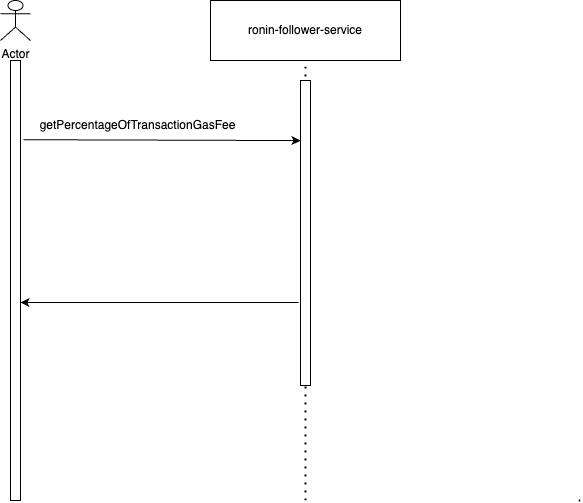

The diagram above was exported from draw.io. Its source (the exported page's mxGraphModel, read from the mxfile embedded in the PNG):
<mxGraphModel dx="903" dy="615" grid="1" gridSize="10" guides="1" tooltips="1" connect="1" arrows="1" fold="1" page="1" pageScale="1" pageWidth="850" pageHeight="1100" math="0" shadow="0">
  <root>
    <mxCell id="0" />
    <mxCell id="1" parent="0" />
    <mxCell id="_W5aW5pyhJMUrhN_Nnl_-2" value="ronin-follower-service" style="rounded=0;whiteSpace=wrap;html=1;" vertex="1" parent="1">
      <mxGeometry x="280" y="60" width="190" height="60" as="geometry" />
    </mxCell>
    <mxCell id="_W5aW5pyhJMUrhN_Nnl_-6" value="" style="endArrow=none;dashed=1;html=1;dashPattern=1 3;strokeWidth=2;rounded=0;entryX=0.5;entryY=1;entryDx=0;entryDy=0;" edge="1" parent="1" target="_W5aW5pyhJMUrhN_Nnl_-2">
      <mxGeometry width="50" height="50" relative="1" as="geometry">
        <mxPoint x="375" y="560" as="sourcePoint" />
        <mxPoint x="450" y="290" as="targetPoint" />
      </mxGeometry>
    </mxCell>
    <mxCell id="_W5aW5pyhJMUrhN_Nnl_-8" value="" style="rounded=0;whiteSpace=wrap;html=1;" vertex="1" parent="1">
      <mxGeometry x="370" y="140" width="10" height="305" as="geometry" />
    </mxCell>
    <mxCell id="_W5aW5pyhJMUrhN_Nnl_-10" value="" style="rounded=0;whiteSpace=wrap;html=1;" vertex="1" parent="1">
      <mxGeometry x="80" y="120" width="10" height="440" as="geometry" />
    </mxCell>
    <mxCell id="_W5aW5pyhJMUrhN_Nnl_-11" value="Actor" style="shape=umlActor;verticalLabelPosition=bottom;verticalAlign=top;html=1;outlineConnect=0;" vertex="1" parent="1">
      <mxGeometry x="70" y="60" width="30" height="40" as="geometry" />
    </mxCell>
    <mxCell id="_W5aW5pyhJMUrhN_Nnl_-14" value="" style="endArrow=none;dashed=1;html=1;dashPattern=1 3;strokeWidth=2;rounded=0;entryX=0.5;entryY=1;entryDx=0;entryDy=0;" edge="1" parent="1">
      <mxGeometry width="50" height="50" relative="1" as="geometry">
        <mxPoint x="650" y="560" as="sourcePoint" />
        <mxPoint x="645" y="560" as="targetPoint" />
      </mxGeometry>
    </mxCell>
    <mxCell id="_W5aW5pyhJMUrhN_Nnl_-15" value="" style="endArrow=classic;html=1;rounded=0;exitX=1.3;exitY=0.18;exitDx=0;exitDy=0;exitPerimeter=0;entryX=0;entryY=0.197;entryDx=0;entryDy=0;entryPerimeter=0;" edge="1" parent="1" source="_W5aW5pyhJMUrhN_Nnl_-10" target="_W5aW5pyhJMUrhN_Nnl_-8">
      <mxGeometry width="50" height="50" relative="1" as="geometry">
        <mxPoint x="400" y="340" as="sourcePoint" />
        <mxPoint x="360" y="200" as="targetPoint" />
      </mxGeometry>
    </mxCell>
    <mxCell id="_W5aW5pyhJMUrhN_Nnl_-16" value="getPercentageOfTransactionGasFee" style="text;html=1;align=center;verticalAlign=middle;resizable=0;points=[];autosize=1;strokeColor=none;fillColor=none;" vertex="1" parent="1">
      <mxGeometry x="97" y="170" width="220" height="30" as="geometry" />
    </mxCell>
    <mxCell id="_W5aW5pyhJMUrhN_Nnl_-29" value="" style="endArrow=classic;html=1;rounded=0;exitX=-0.2;exitY=0.728;exitDx=0;exitDy=0;exitPerimeter=0;" edge="1" parent="1" source="_W5aW5pyhJMUrhN_Nnl_-8">
      <mxGeometry width="50" height="50" relative="1" as="geometry">
        <mxPoint x="400" y="340" as="sourcePoint" />
        <mxPoint x="90" y="362" as="targetPoint" />
      </mxGeometry>
    </mxCell>
  </root>
</mxGraphModel>